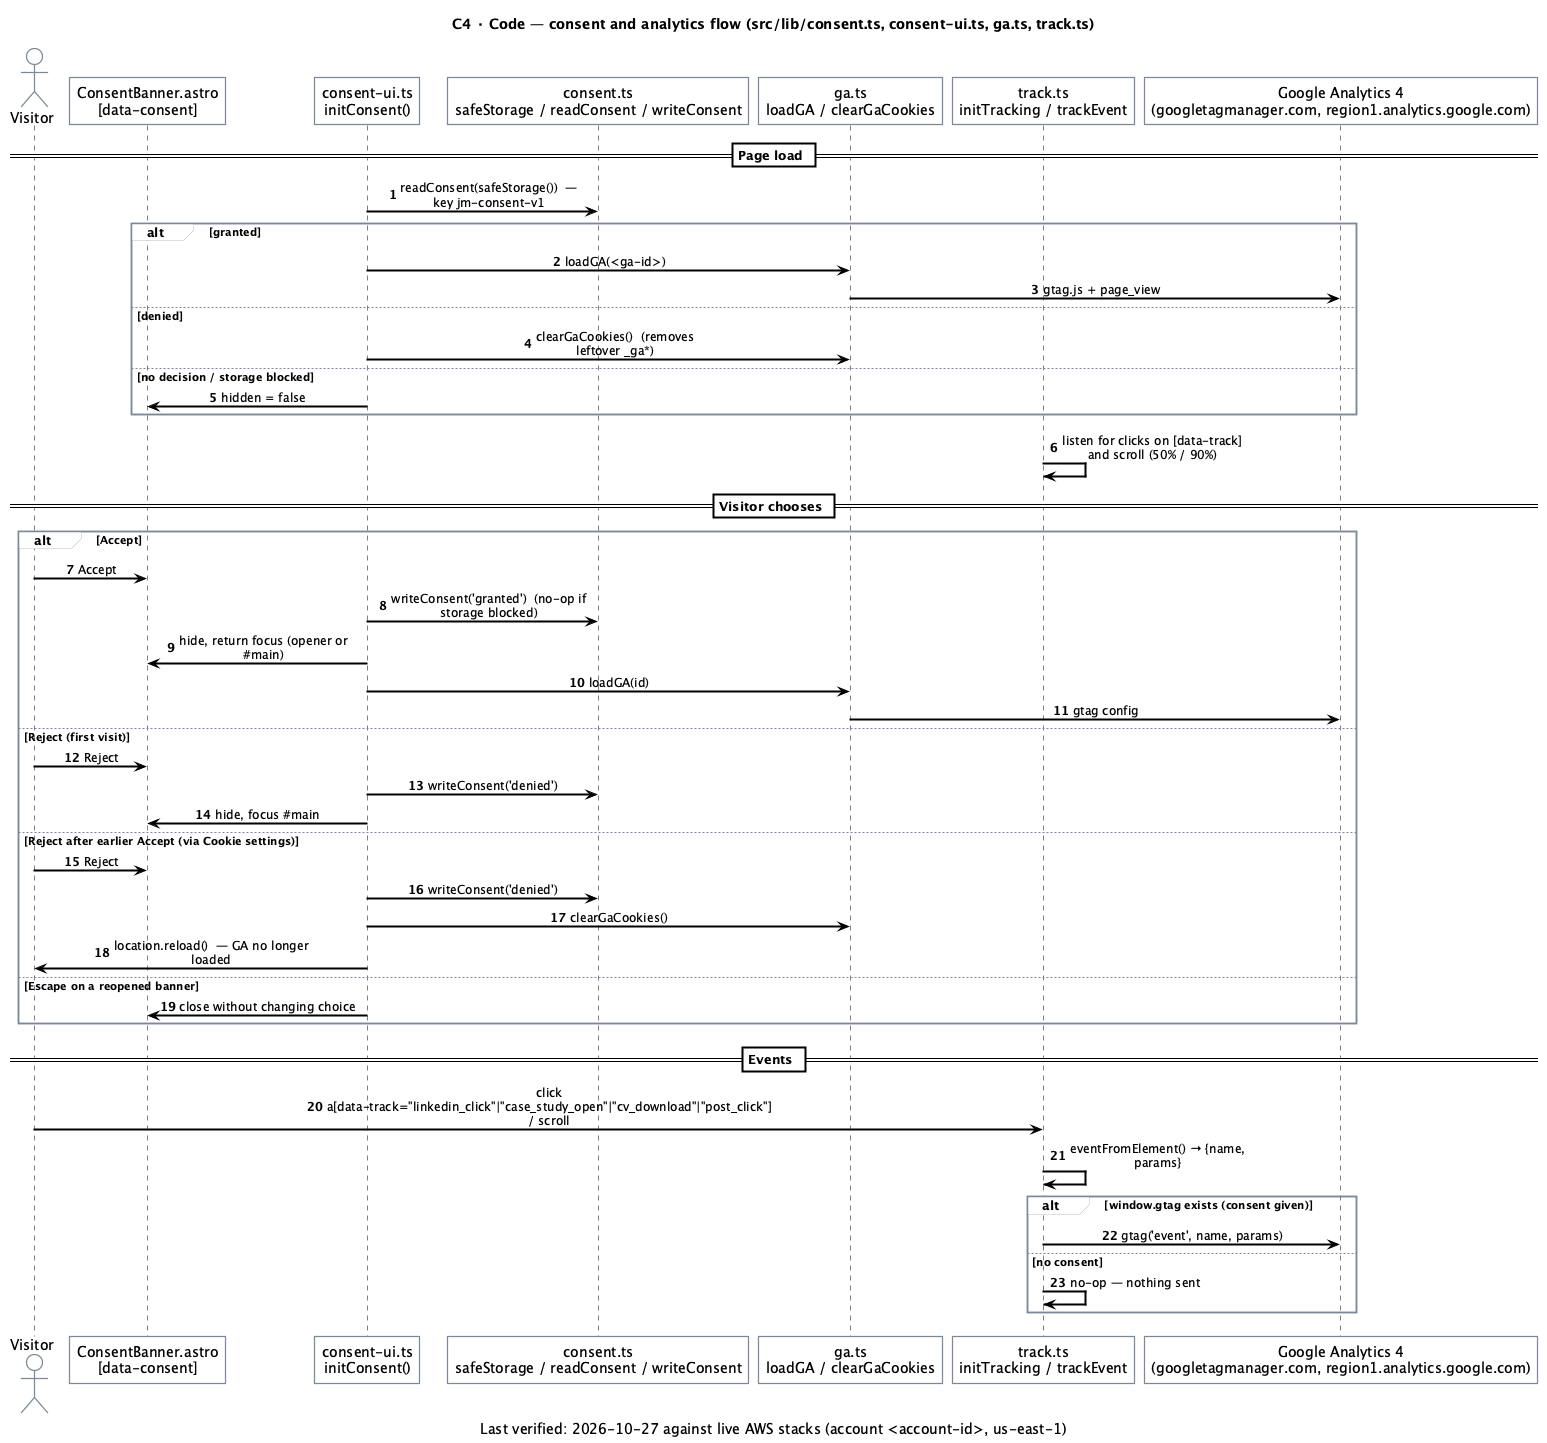

The diagram above was rendered by PlantUML. Its source (embedded in the PNG):
@startuml c4-consent-analytics
!include _common.puml
title C4 · Code — consent and analytics flow (src/lib/consent.ts, consent-ui.ts, ga.ts, track.ts)
caption $VERIFIED
autonumber
actor Visitor
participant "ConsentBanner.astro\n[data-consent]" as banner
participant "consent-ui.ts\ninitConsent()" as ui
participant "consent.ts\nsafeStorage / readConsent / writeConsent" as store
participant "ga.ts\nloadGA / clearGaCookies" as ga
participant "track.ts\ninitTracking / trackEvent" as track
participant "Google Analytics 4\n(googletagmanager.com, region1.analytics.google.com)" as GA

== Page load ==
ui -> store : readConsent(safeStorage())  — key jm-consent-v1
alt granted
  ui -> ga : loadGA(<ga-id>)
  ga -> GA : gtag.js + page_view
else denied
  ui -> ga : clearGaCookies()  (removes leftover _ga*)
else no decision / storage blocked
  ui -> banner : hidden = false
end
track -> track : listen for clicks on [data-track] and scroll (50% / 90%)

== Visitor chooses ==
alt Accept
  Visitor -> banner : Accept
  ui -> store : writeConsent('granted')  (no-op if storage blocked)
  ui -> banner : hide, return focus (opener or #main)
  ui -> ga : loadGA(id)
  ga -> GA : gtag config
else Reject (first visit)
  Visitor -> banner : Reject
  ui -> store : writeConsent('denied')
  ui -> banner : hide, focus #main
else Reject after earlier Accept (via Cookie settings)
  Visitor -> banner : Reject
  ui -> store : writeConsent('denied')
  ui -> ga : clearGaCookies()
  ui -> Visitor : location.reload()  — GA no longer loaded
else Escape on a reopened banner
  ui -> banner : close without changing choice
end

== Events ==
Visitor -> track : click a[data-track="linkedin_click"|"case_study_open"|"cv_download"|"post_click"] / scroll
track -> track : eventFromElement() → {name, params}
alt window.gtag exists (consent given)
  track -> GA : gtag('event', name, params)
else no consent
  track -> track : no-op — nothing sent
end
@enduml